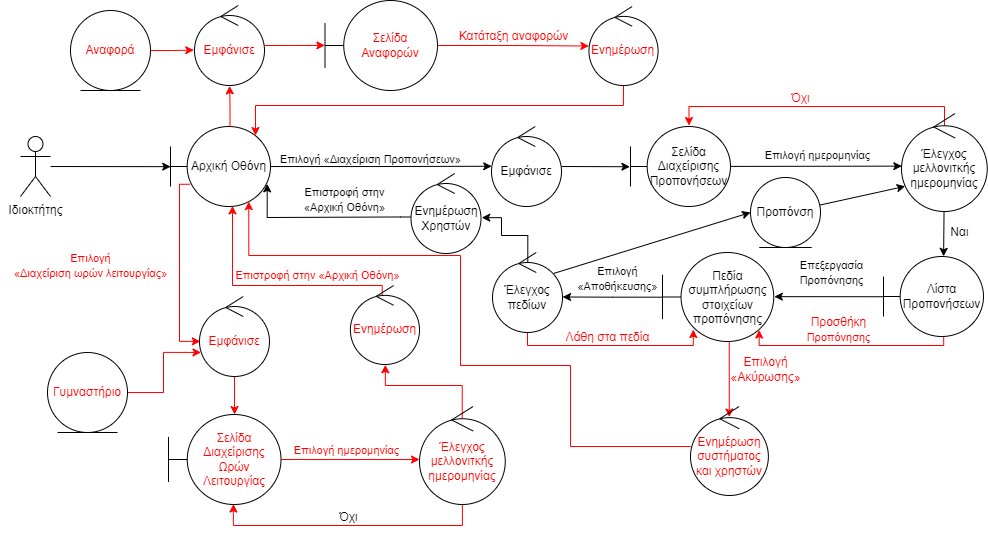

The diagram above was exported from draw.io. Its source (the exported page's mxGraphModel, read from the mxfile embedded in the PNG):
<mxGraphModel dx="305" dy="486" grid="1" gridSize="10" guides="1" tooltips="1" connect="1" arrows="1" fold="1" page="1" pageScale="1" pageWidth="1169" pageHeight="827" math="0" shadow="0">
  <root>
    <mxCell id="0" />
    <mxCell id="1" parent="0" />
    <mxCell id="1OEqbM9P8AJgJZlWs_jV-3" style="rounded=0;orthogonalLoop=1;jettySize=auto;html=1;entryX=0.002;entryY=0.502;entryDx=0;entryDy=0;entryPerimeter=0;" parent="1" source="1OEqbM9P8AJgJZlWs_jV-2" target="1OEqbM9P8AJgJZlWs_jV-4" edge="1">
      <mxGeometry relative="1" as="geometry">
        <mxPoint x="270" y="291" as="targetPoint" />
      </mxGeometry>
    </mxCell>
    <mxCell id="1OEqbM9P8AJgJZlWs_jV-2" value="Ιδιοκτήτης" style="shape=umlActor;verticalLabelPosition=bottom;verticalAlign=top;html=1;outlineConnect=0;" parent="1" vertex="1">
      <mxGeometry x="70" y="261" width="30" height="60" as="geometry" />
    </mxCell>
    <mxCell id="1OEqbM9P8AJgJZlWs_jV-5" style="edgeStyle=orthogonalEdgeStyle;rounded=0;orthogonalLoop=1;jettySize=auto;html=1;entryX=0.003;entryY=0.497;entryDx=0;entryDy=0;entryPerimeter=0;" parent="1" source="1OEqbM9P8AJgJZlWs_jV-4" target="1OEqbM9P8AJgJZlWs_jV-7" edge="1">
      <mxGeometry relative="1" as="geometry">
        <mxPoint x="540" y="291" as="targetPoint" />
      </mxGeometry>
    </mxCell>
    <mxCell id="1OEqbM9P8AJgJZlWs_jV-33" style="edgeStyle=orthogonalEdgeStyle;rounded=0;orthogonalLoop=1;jettySize=auto;html=1;entryX=0.012;entryY=0.561;entryDx=0;entryDy=0;entryPerimeter=0;strokeColor=#ff0000;exitX=0.196;exitY=0.722;exitDx=0;exitDy=0;exitPerimeter=0;" parent="1" source="1OEqbM9P8AJgJZlWs_jV-4" target="1OEqbM9P8AJgJZlWs_jV-35" edge="1">
      <mxGeometry relative="1" as="geometry">
        <mxPoint x="270" y="440.9999999999999" as="targetPoint" />
        <Array as="points">
          <mxPoint x="229" y="309" />
          <mxPoint x="229" y="466" />
        </Array>
      </mxGeometry>
    </mxCell>
    <mxCell id="1OEqbM9P8AJgJZlWs_jV-4" value="Αρχική Οθόνη" style="shape=umlBoundary;whiteSpace=wrap;html=1;" parent="1" vertex="1">
      <mxGeometry x="220" y="251" width="100" height="80" as="geometry" />
    </mxCell>
    <mxCell id="1OEqbM9P8AJgJZlWs_jV-6" value="&lt;font style=&quot;font-size: 11px;&quot;&gt;Επιλογή «Διαχείριση Προπονήσεων»&lt;/font&gt;" style="text;html=1;align=center;verticalAlign=middle;resizable=0;points=[];autosize=1;strokeColor=none;fillColor=none;" parent="1" vertex="1">
      <mxGeometry x="320" y="269" width="200" height="30" as="geometry" />
    </mxCell>
    <mxCell id="1OEqbM9P8AJgJZlWs_jV-9" style="rounded=0;orthogonalLoop=1;jettySize=auto;html=1;entryX=-0.006;entryY=0.503;entryDx=0;entryDy=0;entryPerimeter=0;" parent="1" source="1OEqbM9P8AJgJZlWs_jV-7" target="1OEqbM9P8AJgJZlWs_jV-8" edge="1">
      <mxGeometry relative="1" as="geometry" />
    </mxCell>
    <mxCell id="1OEqbM9P8AJgJZlWs_jV-7" value="Εμφάνισε" style="ellipse;shape=umlControl;whiteSpace=wrap;html=1;" parent="1" vertex="1">
      <mxGeometry x="541" y="251" width="70" height="80" as="geometry" />
    </mxCell>
    <mxCell id="1OEqbM9P8AJgJZlWs_jV-11" style="rounded=0;orthogonalLoop=1;jettySize=auto;html=1;entryX=0.004;entryY=0.537;entryDx=0;entryDy=0;entryPerimeter=0;" parent="1" source="1OEqbM9P8AJgJZlWs_jV-8" target="1OEqbM9P8AJgJZlWs_jV-10" edge="1">
      <mxGeometry relative="1" as="geometry" />
    </mxCell>
    <mxCell id="1OEqbM9P8AJgJZlWs_jV-8" value="Σελίδα Διαχείρισης&lt;br&gt;Προπονήσεων&lt;br&gt;" style="shape=umlBoundary;whiteSpace=wrap;html=1;" parent="1" vertex="1">
      <mxGeometry x="680" y="251" width="100" height="80" as="geometry" />
    </mxCell>
    <mxCell id="1OEqbM9P8AJgJZlWs_jV-13" style="rounded=0;orthogonalLoop=1;jettySize=auto;html=1;entryX=0.601;entryY=-0.002;entryDx=0;entryDy=0;entryPerimeter=0;" parent="1" source="1OEqbM9P8AJgJZlWs_jV-10" target="NsCVuXY4o8_-mgdWiNp_-2" edge="1">
      <mxGeometry relative="1" as="geometry">
        <mxPoint x="972.8800000000001" y="381" as="targetPoint" />
      </mxGeometry>
    </mxCell>
    <mxCell id="NsCVuXY4o8_-mgdWiNp_-3" style="edgeStyle=orthogonalEdgeStyle;rounded=0;orthogonalLoop=1;jettySize=auto;html=1;entryX=0.585;entryY=-0.012;entryDx=0;entryDy=0;entryPerimeter=0;exitX=0.501;exitY=0.127;exitDx=0;exitDy=0;exitPerimeter=0;fontColor=#FF0000;strokeColor=#FF0000;" parent="1" source="1OEqbM9P8AJgJZlWs_jV-10" target="1OEqbM9P8AJgJZlWs_jV-8" edge="1">
      <mxGeometry relative="1" as="geometry">
        <Array as="points">
          <mxPoint x="994" y="231" />
          <mxPoint x="739" y="231" />
        </Array>
      </mxGeometry>
    </mxCell>
    <mxCell id="1OEqbM9P8AJgJZlWs_jV-10" value="Έλεγχος&lt;br&gt;μελλονιτκής&lt;br&gt;ημερομηνίας" style="ellipse;shape=umlControl;whiteSpace=wrap;html=1;" parent="1" vertex="1">
      <mxGeometry x="951" y="238" width="85.76" height="98" as="geometry" />
    </mxCell>
    <mxCell id="1OEqbM9P8AJgJZlWs_jV-12" value="&lt;font color=&quot;#ff0000&quot; style=&quot;font-size: 11px;&quot;&gt;Επιλογή ημερομηνίας&lt;/font&gt;" style="text;html=1;align=center;verticalAlign=middle;resizable=0;points=[];autosize=1;strokeColor=none;fillColor=none;" parent="1" vertex="1">
      <mxGeometry x="330.5" y="560" width="130" height="30" as="geometry" />
    </mxCell>
    <mxCell id="1OEqbM9P8AJgJZlWs_jV-16" style="rounded=0;orthogonalLoop=1;jettySize=auto;html=1;entryX=1.005;entryY=0.496;entryDx=0;entryDy=0;exitX=-0.002;exitY=0.503;exitDx=0;exitDy=0;exitPerimeter=0;entryPerimeter=0;" parent="1" source="NsCVuXY4o8_-mgdWiNp_-2" target="NsCVuXY4o8_-mgdWiNp_-7" edge="1">
      <mxGeometry relative="1" as="geometry">
        <mxPoint x="815.999999999998" y="421" as="targetPoint" />
        <mxPoint x="932.8800000000001" y="421" as="sourcePoint" />
      </mxGeometry>
    </mxCell>
    <mxCell id="1OEqbM9P8AJgJZlWs_jV-17" value="&lt;font style=&quot;font-size: 11px;&quot;&gt;Επεξεργασία&lt;br&gt;Προπόνησης&lt;/font&gt;" style="text;html=1;align=center;verticalAlign=middle;resizable=0;points=[];autosize=1;strokeColor=none;fillColor=none;" parent="1" vertex="1">
      <mxGeometry x="836" y="377" width="90" height="40" as="geometry" />
    </mxCell>
    <mxCell id="1OEqbM9P8AJgJZlWs_jV-19" style="edgeStyle=orthogonalEdgeStyle;rounded=0;orthogonalLoop=1;jettySize=auto;html=1;entryX=1.001;entryY=0.556;entryDx=0;entryDy=0;entryPerimeter=0;exitX=-0.004;exitY=0.502;exitDx=0;exitDy=0;exitPerimeter=0;" parent="1" source="NsCVuXY4o8_-mgdWiNp_-7" target="1OEqbM9P8AJgJZlWs_jV-20" edge="1">
      <mxGeometry relative="1" as="geometry">
        <mxPoint x="870" y="577" as="targetPoint" />
        <mxPoint x="728" y="421" as="sourcePoint" />
      </mxGeometry>
    </mxCell>
    <mxCell id="1OEqbM9P8AJgJZlWs_jV-27" style="edgeStyle=orthogonalEdgeStyle;rounded=0;orthogonalLoop=1;jettySize=auto;html=1;strokeColor=#FF0000;fillColor=#e51400;entryX=0.498;entryY=0.118;entryDx=0;entryDy=0;entryPerimeter=0;exitX=0.6;exitY=0.999;exitDx=0;exitDy=0;exitPerimeter=0;" parent="1" source="NsCVuXY4o8_-mgdWiNp_-7" target="1OEqbM9P8AJgJZlWs_jV-29" edge="1">
      <mxGeometry relative="1" as="geometry">
        <mxPoint x="974" y="681" as="targetPoint" />
        <mxPoint x="772.0000000000002" y="465" as="sourcePoint" />
      </mxGeometry>
    </mxCell>
    <mxCell id="1OEqbM9P8AJgJZlWs_jV-31" style="edgeStyle=orthogonalEdgeStyle;rounded=0;orthogonalLoop=1;jettySize=auto;html=1;entryX=0.967;entryY=0.717;entryDx=0;entryDy=0;entryPerimeter=0;exitX=-0.005;exitY=0.544;exitDx=0;exitDy=0;exitPerimeter=0;" parent="1" source="V9a0yabX9GY4hemXjsk--4" target="1OEqbM9P8AJgJZlWs_jV-4" edge="1">
      <mxGeometry relative="1" as="geometry">
        <Array as="points">
          <mxPoint x="450" y="341" />
          <mxPoint x="317" y="342" />
        </Array>
      </mxGeometry>
    </mxCell>
    <mxCell id="n6NiaX9B8Hsq6csQ88jB-2" style="edgeStyle=orthogonalEdgeStyle;rounded=0;orthogonalLoop=1;jettySize=auto;html=1;entryX=0.277;entryY=0.866;entryDx=0;entryDy=0;entryPerimeter=0;strokeColor=#FF0000;" parent="1" source="1OEqbM9P8AJgJZlWs_jV-20" target="NsCVuXY4o8_-mgdWiNp_-7" edge="1">
      <mxGeometry relative="1" as="geometry">
        <Array as="points">
          <mxPoint x="577" y="470" />
          <mxPoint x="743" y="470" />
        </Array>
      </mxGeometry>
    </mxCell>
    <mxCell id="V9a0yabX9GY4hemXjsk--5" style="edgeStyle=orthogonalEdgeStyle;rounded=0;orthogonalLoop=1;jettySize=auto;html=1;entryX=1.011;entryY=0.552;entryDx=0;entryDy=0;entryPerimeter=0;exitX=0.504;exitY=0.122;exitDx=0;exitDy=0;exitPerimeter=0;" edge="1" parent="1" source="1OEqbM9P8AJgJZlWs_jV-20" target="V9a0yabX9GY4hemXjsk--4">
      <mxGeometry relative="1" as="geometry">
        <Array as="points">
          <mxPoint x="577" y="360" />
          <mxPoint x="551" y="360" />
          <mxPoint x="551" y="342" />
        </Array>
      </mxGeometry>
    </mxCell>
    <mxCell id="1OEqbM9P8AJgJZlWs_jV-20" value="Έλεγχος&lt;br&gt;πεδίων" style="ellipse;shape=umlControl;whiteSpace=wrap;html=1;" parent="1" vertex="1">
      <mxGeometry x="542" y="377" width="70" height="80" as="geometry" />
    </mxCell>
    <mxCell id="1OEqbM9P8AJgJZlWs_jV-26" value="&lt;font style=&quot;font-size: 11px;&quot;&gt;Επιλογή &lt;br&gt;«Αποθήκευσης»&lt;/font&gt;" style="text;html=1;align=center;verticalAlign=middle;resizable=0;points=[];autosize=1;strokeColor=none;fillColor=none;" parent="1" vertex="1">
      <mxGeometry x="617.01" y="383" width="100" height="40" as="geometry" />
    </mxCell>
    <mxCell id="1OEqbM9P8AJgJZlWs_jV-28" value="&lt;font color=&quot;#ff0000&quot;&gt;Επιλογή&lt;br&gt;«Ακύρωσης»&lt;/font&gt;" style="text;html=1;align=center;verticalAlign=middle;resizable=0;points=[];autosize=1;strokeColor=none;fillColor=none;" parent="1" vertex="1">
      <mxGeometry x="770" y="474" width="90" height="40" as="geometry" />
    </mxCell>
    <mxCell id="NsCVuXY4o8_-mgdWiNp_-8" style="edgeStyle=orthogonalEdgeStyle;rounded=0;orthogonalLoop=1;jettySize=auto;html=1;entryX=0.783;entryY=0.939;entryDx=0;entryDy=0;entryPerimeter=0;elbow=vertical;strokeColor=#FF0000;" parent="1" source="1OEqbM9P8AJgJZlWs_jV-29" target="1OEqbM9P8AJgJZlWs_jV-4" edge="1">
      <mxGeometry relative="1" as="geometry">
        <Array as="points">
          <mxPoint x="620" y="571" />
          <mxPoint x="620" y="490" />
          <mxPoint x="510" y="490" />
          <mxPoint x="510" y="380" />
          <mxPoint x="298" y="380" />
        </Array>
      </mxGeometry>
    </mxCell>
    <mxCell id="1OEqbM9P8AJgJZlWs_jV-29" value="&lt;font color=&quot;#ff0000&quot;&gt;Ενημέρωση&lt;br&gt;συστήματος και χρηστών&lt;br&gt;&lt;/font&gt;" style="ellipse;shape=umlControl;whiteSpace=wrap;html=1;strokeColor=#000000;" parent="1" vertex="1">
      <mxGeometry x="740" y="531" width="77.88" height="89" as="geometry" />
    </mxCell>
    <mxCell id="1OEqbM9P8AJgJZlWs_jV-32" value="&lt;font style=&quot;font-size: 11px;&quot;&gt;Επιστροφή στην &lt;br&gt;«Αρχική Οθόνη»&lt;/font&gt;" style="text;html=1;align=center;verticalAlign=middle;resizable=0;points=[];autosize=1;strokeColor=none;fillColor=none;" parent="1" vertex="1">
      <mxGeometry x="344.5" y="304" width="100" height="40" as="geometry" />
    </mxCell>
    <mxCell id="1OEqbM9P8AJgJZlWs_jV-34" value="&lt;font color=&quot;#ff0000&quot; style=&quot;font-size: 11px;&quot;&gt;Επιλογή&lt;br&gt;«Διαχείριση ωρών λειτουργίας»&lt;/font&gt;" style="text;html=1;align=center;verticalAlign=middle;resizable=0;points=[];autosize=1;strokeColor=none;fillColor=none;" parent="1" vertex="1">
      <mxGeometry x="50" y="370" width="180" height="40" as="geometry" />
    </mxCell>
    <mxCell id="1OEqbM9P8AJgJZlWs_jV-37" style="rounded=0;orthogonalLoop=1;jettySize=auto;html=1;entryX=0.587;entryY=0;entryDx=0;entryDy=0;entryPerimeter=0;strokeColor=#ff0000;" parent="1" source="1OEqbM9P8AJgJZlWs_jV-35" target="1OEqbM9P8AJgJZlWs_jV-36" edge="1">
      <mxGeometry relative="1" as="geometry">
        <mxPoint x="300" y="531" as="targetPoint" />
      </mxGeometry>
    </mxCell>
    <mxCell id="1OEqbM9P8AJgJZlWs_jV-35" value="&lt;font color=&quot;#ff0000&quot;&gt;Εμφάνισε&lt;/font&gt;" style="ellipse;shape=umlControl;whiteSpace=wrap;html=1;strokeColor=#000000;" parent="1" vertex="1">
      <mxGeometry x="249" y="421" width="70" height="80" as="geometry" />
    </mxCell>
    <mxCell id="1OEqbM9P8AJgJZlWs_jV-39" style="rounded=0;orthogonalLoop=1;jettySize=auto;html=1;entryX=0;entryY=0.541;entryDx=0;entryDy=0;entryPerimeter=0;strokeColor=#ff0000;" parent="1" source="1OEqbM9P8AJgJZlWs_jV-36" target="1OEqbM9P8AJgJZlWs_jV-38" edge="1">
      <mxGeometry relative="1" as="geometry" />
    </mxCell>
    <mxCell id="1OEqbM9P8AJgJZlWs_jV-36" value="&lt;font color=&quot;#ff0000&quot;&gt;Σελίδα Διαχείρισης&lt;br&gt;Ωρών Λειτουργίας&lt;/font&gt;" style="shape=umlBoundary;whiteSpace=wrap;html=1;strokeColor=#000000;" parent="1" vertex="1">
      <mxGeometry x="218" y="539" width="112.5" height="90" as="geometry" />
    </mxCell>
    <mxCell id="1OEqbM9P8AJgJZlWs_jV-41" style="edgeStyle=orthogonalEdgeStyle;rounded=0;orthogonalLoop=1;jettySize=auto;html=1;entryX=0.506;entryY=1.004;entryDx=0;entryDy=0;entryPerimeter=0;strokeColor=#FF0000;exitX=0.498;exitY=0.119;exitDx=0;exitDy=0;exitPerimeter=0;" parent="1" source="1OEqbM9P8AJgJZlWs_jV-38" target="1OEqbM9P8AJgJZlWs_jV-40" edge="1">
      <mxGeometry relative="1" as="geometry" />
    </mxCell>
    <mxCell id="V9a0yabX9GY4hemXjsk--2" style="edgeStyle=orthogonalEdgeStyle;rounded=0;orthogonalLoop=1;jettySize=auto;html=1;entryX=0.577;entryY=0.995;entryDx=0;entryDy=0;entryPerimeter=0;strokeColor=#FF0000;" edge="1" parent="1" source="1OEqbM9P8AJgJZlWs_jV-38" target="1OEqbM9P8AJgJZlWs_jV-36">
      <mxGeometry relative="1" as="geometry">
        <mxPoint x="290" y="630" as="targetPoint" />
        <Array as="points">
          <mxPoint x="512" y="650" />
          <mxPoint x="283" y="650" />
        </Array>
      </mxGeometry>
    </mxCell>
    <mxCell id="1OEqbM9P8AJgJZlWs_jV-38" value="&lt;font color=&quot;#ff0000&quot;&gt;Έλεγχος&lt;br&gt;μελλονιτκής&lt;br&gt;ημερομηνίας&lt;/font&gt;" style="ellipse;shape=umlControl;whiteSpace=wrap;html=1;strokeColor=#000000;" parent="1" vertex="1">
      <mxGeometry x="469" y="531" width="85.76" height="98" as="geometry" />
    </mxCell>
    <mxCell id="1OEqbM9P8AJgJZlWs_jV-42" style="edgeStyle=orthogonalEdgeStyle;rounded=0;orthogonalLoop=1;jettySize=auto;html=1;entryX=0.62;entryY=0.992;entryDx=0;entryDy=0;entryPerimeter=0;exitX=0.461;exitY=0.132;exitDx=0;exitDy=0;exitPerimeter=0;strokeColor=#FF0000;" parent="1" source="1OEqbM9P8AJgJZlWs_jV-40" target="1OEqbM9P8AJgJZlWs_jV-4" edge="1">
      <mxGeometry relative="1" as="geometry">
        <Array as="points">
          <mxPoint x="432" y="410" />
          <mxPoint x="282" y="410" />
        </Array>
      </mxGeometry>
    </mxCell>
    <mxCell id="1OEqbM9P8AJgJZlWs_jV-40" value="&lt;font color=&quot;#ff0000&quot;&gt;Ενημέρωση&lt;/font&gt;" style="ellipse;shape=umlControl;whiteSpace=wrap;html=1;strokeColor=#000000;" parent="1" vertex="1">
      <mxGeometry x="399.87" y="410" width="69.13" height="79" as="geometry" />
    </mxCell>
    <mxCell id="1OEqbM9P8AJgJZlWs_jV-43" value="&lt;font style=&quot;font-size: 11px;&quot; color=&quot;#ff0000&quot;&gt;Επιστροφή στην «Αρχική Οθόνη»&lt;/font&gt;" style="text;html=1;align=center;verticalAlign=middle;resizable=0;points=[];autosize=1;strokeColor=none;fillColor=none;" parent="1" vertex="1">
      <mxGeometry x="272" y="385" width="190" height="30" as="geometry" />
    </mxCell>
    <mxCell id="1OEqbM9P8AJgJZlWs_jV-44" style="edgeStyle=orthogonalEdgeStyle;rounded=0;orthogonalLoop=1;jettySize=auto;html=1;strokeColor=#ff0000;exitX=0.595;exitY=0.002;exitDx=0;exitDy=0;exitPerimeter=0;entryX=0.502;entryY=1.005;entryDx=0;entryDy=0;entryPerimeter=0;" parent="1" source="1OEqbM9P8AJgJZlWs_jV-4" target="1OEqbM9P8AJgJZlWs_jV-45" edge="1">
      <mxGeometry relative="1" as="geometry">
        <mxPoint x="270" y="150" as="targetPoint" />
        <mxPoint x="280" y="341" as="sourcePoint" />
      </mxGeometry>
    </mxCell>
    <mxCell id="1OEqbM9P8AJgJZlWs_jV-47" style="edgeStyle=orthogonalEdgeStyle;rounded=0;orthogonalLoop=1;jettySize=auto;html=1;entryX=-0.001;entryY=0.499;entryDx=0;entryDy=0;entryPerimeter=0;strokeColor=#FF0000;" parent="1" source="1OEqbM9P8AJgJZlWs_jV-45" target="1OEqbM9P8AJgJZlWs_jV-46" edge="1">
      <mxGeometry relative="1" as="geometry" />
    </mxCell>
    <mxCell id="1OEqbM9P8AJgJZlWs_jV-45" value="&lt;font color=&quot;#ff0000&quot;&gt;Εμφάνισε&lt;/font&gt;" style="ellipse;shape=umlControl;whiteSpace=wrap;html=1;strokeColor=#000000;" parent="1" vertex="1">
      <mxGeometry x="244" y="130" width="70" height="80" as="geometry" />
    </mxCell>
    <mxCell id="1OEqbM9P8AJgJZlWs_jV-49" style="edgeStyle=orthogonalEdgeStyle;rounded=0;orthogonalLoop=1;jettySize=auto;html=1;strokeColor=#ff0000;" parent="1" source="1OEqbM9P8AJgJZlWs_jV-46" target="1OEqbM9P8AJgJZlWs_jV-48" edge="1">
      <mxGeometry relative="1" as="geometry" />
    </mxCell>
    <mxCell id="1OEqbM9P8AJgJZlWs_jV-46" value="&lt;font color=&quot;#ff0000&quot;&gt;Σελίδα Αναφορών&lt;/font&gt;" style="shape=umlBoundary;whiteSpace=wrap;html=1;strokeColor=#000000;" parent="1" vertex="1">
      <mxGeometry x="374.5" y="125" width="112.5" height="90" as="geometry" />
    </mxCell>
    <mxCell id="n6NiaX9B8Hsq6csQ88jB-1" style="edgeStyle=orthogonalEdgeStyle;rounded=0;orthogonalLoop=1;jettySize=auto;html=1;entryX=0.85;entryY=0.113;entryDx=0;entryDy=0;entryPerimeter=0;strokeColor=#FF0000;" parent="1" source="1OEqbM9P8AJgJZlWs_jV-48" target="1OEqbM9P8AJgJZlWs_jV-4" edge="1">
      <mxGeometry relative="1" as="geometry">
        <Array as="points">
          <mxPoint x="673" y="230" />
          <mxPoint x="305" y="230" />
        </Array>
      </mxGeometry>
    </mxCell>
    <mxCell id="1OEqbM9P8AJgJZlWs_jV-48" value="&lt;font color=&quot;#ff0000&quot;&gt;Ενημέρωση&lt;/font&gt;" style="ellipse;shape=umlControl;whiteSpace=wrap;html=1;strokeColor=#000000;" parent="1" vertex="1">
      <mxGeometry x="638.44" y="131" width="69.13" height="79" as="geometry" />
    </mxCell>
    <mxCell id="1OEqbM9P8AJgJZlWs_jV-50" value="&lt;font color=&quot;#ff0000&quot;&gt;Κατάταξη αναφορών&lt;/font&gt;" style="text;html=1;align=center;verticalAlign=middle;resizable=0;points=[];autosize=1;strokeColor=none;fillColor=none;" parent="1" vertex="1">
      <mxGeometry x="498" y="146" width="130" height="30" as="geometry" />
    </mxCell>
    <mxCell id="NsCVuXY4o8_-mgdWiNp_-1" value="Ναι" style="text;html=1;align=center;verticalAlign=middle;resizable=0;points=[];autosize=1;strokeColor=none;fillColor=none;" parent="1" vertex="1">
      <mxGeometry x="988.88" y="342" width="40" height="30" as="geometry" />
    </mxCell>
    <mxCell id="V9a0yabX9GY4hemXjsk--6" style="edgeStyle=orthogonalEdgeStyle;rounded=0;orthogonalLoop=1;jettySize=auto;html=1;entryX=0.869;entryY=0.871;entryDx=0;entryDy=0;entryPerimeter=0;exitX=0.602;exitY=0.999;exitDx=0;exitDy=0;exitPerimeter=0;fontColor=#FF0000;strokeColor=#FF0000;" edge="1" parent="1" source="NsCVuXY4o8_-mgdWiNp_-2" target="NsCVuXY4o8_-mgdWiNp_-7">
      <mxGeometry relative="1" as="geometry">
        <Array as="points">
          <mxPoint x="993" y="470" />
          <mxPoint x="809" y="470" />
        </Array>
      </mxGeometry>
    </mxCell>
    <mxCell id="NsCVuXY4o8_-mgdWiNp_-2" value="Λίστα&lt;br&gt;Προπονήσεων" style="shape=umlBoundary;whiteSpace=wrap;html=1;" parent="1" vertex="1">
      <mxGeometry x="933" y="381" width="100" height="80" as="geometry" />
    </mxCell>
    <mxCell id="NsCVuXY4o8_-mgdWiNp_-4" value="Όχι" style="text;html=1;align=center;verticalAlign=middle;resizable=0;points=[];autosize=1;strokeColor=none;fillColor=none;fontColor=#FF0000;" parent="1" vertex="1">
      <mxGeometry x="830" y="208" width="40" height="30" as="geometry" />
    </mxCell>
    <mxCell id="NsCVuXY4o8_-mgdWiNp_-6" style="rounded=0;orthogonalLoop=1;jettySize=auto;html=1;entryX=0.043;entryY=0.743;entryDx=0;entryDy=0;entryPerimeter=0;" parent="1" source="NsCVuXY4o8_-mgdWiNp_-5" target="1OEqbM9P8AJgJZlWs_jV-10" edge="1">
      <mxGeometry relative="1" as="geometry" />
    </mxCell>
    <mxCell id="NsCVuXY4o8_-mgdWiNp_-5" value="Προπόνση" style="ellipse;shape=umlEntity;whiteSpace=wrap;html=1;" parent="1" vertex="1">
      <mxGeometry x="800" y="302" width="70" height="70" as="geometry" />
    </mxCell>
    <mxCell id="NsCVuXY4o8_-mgdWiNp_-7" value="Πεδία συμπλήρωσης στοιχείων προπόνησης" style="shape=umlBoundary;whiteSpace=wrap;html=1;" parent="1" vertex="1">
      <mxGeometry x="712" y="377" width="111.25" height="89" as="geometry" />
    </mxCell>
    <mxCell id="NsCVuXY4o8_-mgdWiNp_-10" style="rounded=0;orthogonalLoop=1;jettySize=auto;html=1;entryX=0;entryY=0.5;entryDx=0;entryDy=0;exitX=0.869;exitY=0.263;exitDx=0;exitDy=0;exitPerimeter=0;" parent="1" source="1OEqbM9P8AJgJZlWs_jV-20" target="NsCVuXY4o8_-mgdWiNp_-5" edge="1">
      <mxGeometry relative="1" as="geometry">
        <mxPoint x="621.5699999999999" y="372" as="sourcePoint" />
        <mxPoint x="707.5699999999999" y="353" as="targetPoint" />
      </mxGeometry>
    </mxCell>
    <mxCell id="NsCVuXY4o8_-mgdWiNp_-12" style="edgeStyle=orthogonalEdgeStyle;rounded=0;orthogonalLoop=1;jettySize=auto;html=1;entryX=0.022;entryY=0.699;entryDx=0;entryDy=0;entryPerimeter=0;strokeColor=#FF0000;" parent="1" source="NsCVuXY4o8_-mgdWiNp_-11" target="1OEqbM9P8AJgJZlWs_jV-35" edge="1">
      <mxGeometry relative="1" as="geometry" />
    </mxCell>
    <mxCell id="NsCVuXY4o8_-mgdWiNp_-11" value="&lt;font color=&quot;#ff0000&quot;&gt;Γυμναστήριο&lt;/font&gt;" style="ellipse;shape=umlEntity;whiteSpace=wrap;html=1;" parent="1" vertex="1">
      <mxGeometry x="97" y="477" width="80" height="80" as="geometry" />
    </mxCell>
    <mxCell id="NsCVuXY4o8_-mgdWiNp_-14" style="edgeStyle=orthogonalEdgeStyle;rounded=0;orthogonalLoop=1;jettySize=auto;html=1;entryX=-0.01;entryY=0.557;entryDx=0;entryDy=0;entryPerimeter=0;strokeColor=#FF0000;" parent="1" source="NsCVuXY4o8_-mgdWiNp_-13" target="1OEqbM9P8AJgJZlWs_jV-45" edge="1">
      <mxGeometry relative="1" as="geometry" />
    </mxCell>
    <mxCell id="NsCVuXY4o8_-mgdWiNp_-13" value="&lt;font color=&quot;#ff0000&quot;&gt;Αναφορά&lt;/font&gt;" style="ellipse;shape=umlEntity;whiteSpace=wrap;html=1;" parent="1" vertex="1">
      <mxGeometry x="120" y="135" width="80" height="80" as="geometry" />
    </mxCell>
    <mxCell id="n6NiaX9B8Hsq6csQ88jB-3" value="&lt;font color=&quot;#ff0000&quot;&gt;Λάθη στα πεδία&lt;/font&gt;" style="text;html=1;align=center;verticalAlign=middle;resizable=0;points=[];autosize=1;strokeColor=none;fillColor=none;" parent="1" vertex="1">
      <mxGeometry x="602" y="447" width="110" height="30" as="geometry" />
    </mxCell>
    <mxCell id="V9a0yabX9GY4hemXjsk--1" value="&lt;font style=&quot;font-size: 11px;&quot;&gt;Επιλογή ημερομηνίας&lt;/font&gt;" style="text;html=1;align=center;verticalAlign=middle;resizable=0;points=[];autosize=1;strokeColor=none;fillColor=none;" vertex="1" parent="1">
      <mxGeometry x="802" y="265" width="130" height="30" as="geometry" />
    </mxCell>
    <mxCell id="V9a0yabX9GY4hemXjsk--3" value="Όχι" style="text;html=1;align=center;verticalAlign=middle;resizable=0;points=[];autosize=1;strokeColor=none;fillColor=none;" vertex="1" parent="1">
      <mxGeometry x="378" y="627" width="40" height="30" as="geometry" />
    </mxCell>
    <mxCell id="V9a0yabX9GY4hemXjsk--4" value="Ενημέρωση&lt;br&gt;Χρηστών" style="ellipse;shape=umlControl;whiteSpace=wrap;html=1;strokeColor=#000000;" vertex="1" parent="1">
      <mxGeometry x="460.5" y="298" width="70" height="80" as="geometry" />
    </mxCell>
    <mxCell id="V9a0yabX9GY4hemXjsk--7" value="Προσθήκη&lt;br style=&quot;border-color: var(--border-color); font-size: 11px;&quot;&gt;&lt;span style=&quot;font-size: 11px;&quot;&gt;Προπόνησης&lt;/span&gt;" style="text;html=1;align=center;verticalAlign=middle;resizable=0;points=[];autosize=1;strokeColor=none;fillColor=none;fontColor=#FF0000;" vertex="1" parent="1">
      <mxGeometry x="843" y="434" width="90" height="40" as="geometry" />
    </mxCell>
  </root>
</mxGraphModel>